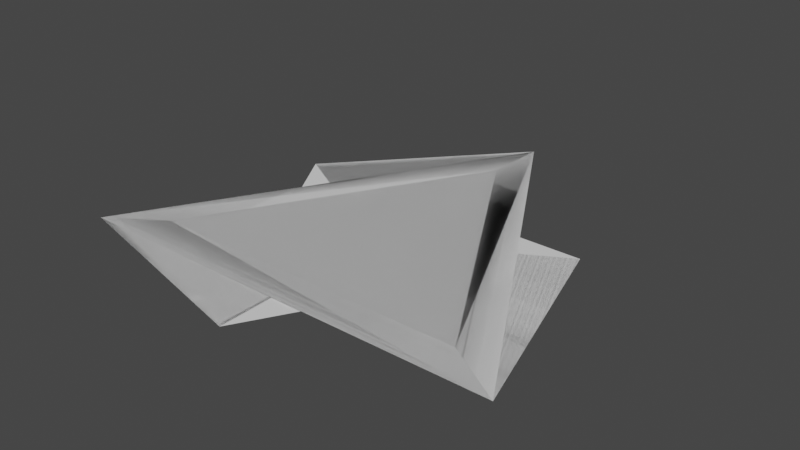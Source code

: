 # Source: Player.blend  (saved by Blender 3.4.6; exported with 4.5.12 LTS)
import bpy
from mathutils import Matrix  # noqa: F401  (used for matrix-valued properties, if any)

bpy.ops.wm.read_factory_settings(use_empty=True)
scene = bpy.context.scene
scene.name = 'Scene'

# ---- collections
col_collection = bpy.data.collections.new('Collection'); scene.collection.children.link(col_collection)

# ---- world
world_world = bpy.data.worlds.new('World'); scene.world = world_world
world_world.use_nodes = True; world_world.node_tree.nodes.clear()
_N = world_world.node_tree.nodes; _L = world_world.node_tree.links
n0 = _N.new('ShaderNodeOutputWorld'); n0.name = 'World Output'; n0.location = (300, 300)
n1 = _N.new('ShaderNodeBackground'); n1.name = 'Background'; n1.location = (10, 300)
n1.inputs[0].default_value = (0.05088, 0.05088, 0.05088, 1.0)
_L.new(n1.outputs[0], n0.inputs[0])
n0.is_active_output = True
world_world.color = (0.05088, 0.05088, 0.05088)
world_world.use_sun_shadow = False
world_world.sun_shadow_jitter_overblur = 0.0

# ---- meshes
me_circle_002 = bpy.data.meshes.new('Circle.002')
me_circle_002.from_pydata([(0.0, 1.0, 0.0), (-0.866, -0.5, 0.0), (0.866, -0.5, 0.0), (-0.866, -0.5, 0.0), (0.0, 1.0, 0.0), (0.866, -0.5, 0.0), (-0.866, -0.5, 0.0), (0.0, 1.0, 0.0), (0.866, -0.5, 0.0), (-0.866, -0.5, 0.0), (0.0, 1.0, 0.0), (0.866, -0.5, 0.0), (0.0, 1.0, 0.0), (-0.866, -0.5, 0.0), (0.866, -0.5, 0.0), (-0.866, -0.5, 0.0), (0.0, 1.0, 0.0), (0.866, -0.5, 0.0), (-0.866, -0.5, 0.0), (0.0, 1.0, 0.0), (0.866, -0.5, 0.0), (-0.866, -0.5, 0.0), (0.0, 1.0, 0.0), (0.866, -0.5, 0.0), (0.0, 1.0, 0.0), (-0.866, -0.5, 0.0), (0.866, -0.5, 0.0), (-0.866, -0.5, 0.0), (0.0, 1.0, 0.0), (0.866, -0.5, 0.0), (-0.866, -0.5, 0.0), (0.0, 1.0, 0.0), (0.866, -0.5, 0.0), (-0.866, -0.5, 0.0), (0.0, 1.0, 0.0), (0.866, -0.5, 0.0), (0.0, 1.0, 0.0), (-0.866, -0.5, 0.0), (0.866, -0.5, 0.0), (-0.866, -0.5, 0.0), (0.0, 1.0, 0.0), (0.866, -0.5, 0.0), (-0.866, -0.5, 0.0), (0.0, 1.0, 0.0), (0.866, -0.5, 0.0), (-0.866, -0.5, 0.0), (0.0, 1.0, 0.0), (0.866, -0.5, 0.0), (0.0, 1.0, 0.0), (-0.866, -0.5, 0.0), (0.866, -0.5, 0.0), (-0.866, -0.5, 0.0), (0.0, 1.0, 0.0), (0.866, -0.5, 0.0), (-0.866, -0.5, 0.0), (0.0, 1.0, 0.0), (0.866, -0.5, 0.0), (-0.866, -0.5, 0.0), (0.0, 1.0, 0.0), (0.866, -0.5, 0.0), (0.0, 1.0, 0.0), (-0.866, -0.5, 0.0), (0.866, -0.5, 0.0), (-0.866, -0.5, 0.0), (0.0, 1.0, 0.0), (0.866, -0.5, 0.0), (-0.866, -0.5, 0.0), (0.0, 1.0, 0.0), (0.866, -0.5, 0.0), (-0.866, -0.5, 0.0), (0.0, 1.0, 0.0), (0.866, -0.5, 0.0), (0.0, 1.0, 0.0), (-0.866, -0.5, 0.0), (0.866, -0.5, 0.0), (-0.866, -0.5, 0.0), (0.0, 1.0, 0.0), (0.866, -0.5, 0.0), (-0.866, -0.5, 0.0), (0.0, 1.0, 0.0), (0.866, -0.5, 0.0), (-0.866, -0.5, 0.0), (0.0, 1.0, 0.0), (0.866, -0.5, 0.0), (0.0, 1.0, 0.0), (-0.866, -0.5, 0.0), (0.866, -0.5, 0.0), (-0.866, -0.5, 0.0), (0.0, 1.0, 0.0), (0.866, -0.5, 0.0), (-0.866, -0.5, 0.0), (0.0, 1.0, 0.0), (0.866, -0.5, 0.0), (-0.866, -0.5, 0.0), (0.0, 1.0, 0.0), (0.866, -0.5, 0.0), (-0.6366, -0.3675, -0.00986), (0.6366, -0.3675, -0.00986), (0.0, 0.7351, -0.00986), (-0.866, -0.5, 0.0), (0.0, 1.0, 0.0), (0.0, 1.0, 0.0), (-0.866, -0.5, 0.0), (0.866, -0.5, 0.0), (-0.866, -0.5, 0.0), (-0.866, -0.5, 0.0), (0.866, -0.5, 0.0), (0.0, 1.0, 0.0), (0.866, -0.5, 0.0), (0.866, -0.5, 0.0), (0.0, 1.0, 0.0), (-0.866, -0.5, 0.0), (0.0, 1.0, 0.0), (0.0, 1.0, 0.0), (-0.866, -0.5, 0.0), (0.866, -0.5, 0.0), (-0.866, -0.5, 0.0), (-0.866, -0.5, 0.0), (0.866, -0.5, 0.0), (0.0, 1.0, 0.0), (0.866, -0.5, 0.0), (0.866, -0.5, 0.0), (0.0, 1.0, 0.0), (-0.866, -0.5, 0.0), (0.0, 1.0, 0.0), (0.0, 1.0, 0.0), (-0.866, -0.5, 0.0), (0.866, -0.5, 0.0), (-0.866, -0.5, 0.0), (-0.866, -0.5, 0.0), (0.866, -0.5, 0.0), (0.0, 1.0, 0.0), (0.866, -0.5, 0.0), (0.866, -0.5, 0.0), (0.0, 1.0, 0.0), (-0.6366, -0.3675, 0.00986), (0.0, 0.7351, 0.00986), (0.6366, -0.3675, 0.00986), (-0.866, -0.5, 0.0), (-0.866, -0.5, 0.0), (0.0, 1.0, 0.0), (0.0, 1.0, 0.0), (0.866, -0.5, 0.0), (0.866, -0.5, 0.0), (-0.866, -0.5, 0.0), (-0.866, -0.5, 0.0), (0.0, 1.0, 0.0), (0.0, 1.0, 0.0), (0.866, -0.5, 0.0), (0.866, -0.5, 0.0), (-0.866, -0.5, 0.0), (-0.866, -0.5, 0.0), (0.0, 1.0, 0.0), (0.0, 1.0, 0.0), (0.866, -0.5, 0.0), (0.866, -0.5, 0.0), (-0.866, -0.5, 0.0), (-0.866, -0.5, 0.0), (0.0, 1.0, 0.0), (0.0, 1.0, 0.0), (0.866, -0.5, 0.0), (0.866, -0.5, 0.0), (-0.866, -0.5, 0.0), (-0.866, -0.5, 0.0), (0.0, 1.0, 0.0), (0.0, 1.0, 0.0), (0.866, -0.5, 0.0), (0.866, -0.5, 0.0), (-0.866, -0.5, 0.0), (-0.866, -0.5, 0.0), (0.0, 1.0, 0.0), (0.0, 1.0, 0.0), (0.866, -0.5, 0.0), (0.866, -0.5, 0.0), (0.866, -0.5, 0.0), (0.866, -0.5, 0.0), (0.0, 1.0, 0.0), (0.0, 1.0, 0.0), (-0.866, -0.5, 0.0), (-0.866, -0.5, 0.0), (0.866, -0.5, 0.0), (0.866, -0.5, 0.0), (0.0, 1.0, 0.0), (0.0, 1.0, 0.0), (-0.866, -0.5, 0.0), (-0.866, -0.5, 0.0), (-0.6366, -0.3675, -0.00986), (0.6366, -0.3675, -0.00986), (0.0, 0.7351, -0.00986), (-0.866, -0.5, 0.0), (0.0, 1.0, 0.0), (0.0, 1.0, 0.0), (-0.866, -0.5, 0.0), (0.866, -0.5, 0.0), (-0.866, -0.5, 0.0), (-0.866, -0.5, 0.0), (0.866, -0.5, 0.0), (0.0, 1.0, 0.0), (0.866, -0.5, 0.0), (0.866, -0.5, 0.0), (0.0, 1.0, 0.0), (-0.866, -0.5, 0.0), (0.0, 1.0, 0.0), (0.0, 1.0, 0.0), (-0.866, -0.5, 0.0), (0.866, -0.5, 0.0), (-0.866, -0.5, 0.0), (-0.866, -0.5, 0.0), (0.866, -0.5, 0.0), (0.0, 1.0, 0.0), (0.866, -0.5, 0.0), (0.866, -0.5, 0.0), (0.0, 1.0, 0.0), (-0.866, -0.5, 0.0), (0.0, 1.0, 0.0), (0.0, 1.0, 0.0), (-0.866, -0.5, 0.0), (0.866, -0.5, 0.0), (-0.866, -0.5, 0.0), (-0.866, -0.5, 0.0), (0.866, -0.5, 0.0), (0.0, 1.0, 0.0), (0.866, -0.5, 0.0), (0.866, -0.5, 0.0), (0.0, 1.0, 0.0), (-0.6366, -0.3675, 0.00986), (0.0, 0.7351, 0.00986), (0.6366, -0.3675, 0.00986), (-0.866, -0.5, 0.0), (-0.866, -0.5, 0.0), (0.0, 1.0, 0.0), (0.0, 1.0, 0.0), (0.866, -0.5, 0.0), (0.866, -0.5, 0.0), (-0.866, -0.5, 0.0), (-0.866, -0.5, 0.0), (0.0, 1.0, 0.0), (0.0, 1.0, 0.0), (0.866, -0.5, 0.0), (0.866, -0.5, 0.0), (-0.866, -0.5, 0.0), (-0.866, -0.5, 0.0), (0.0, 1.0, 0.0), (0.0, 1.0, 0.0), (0.866, -0.5, 0.0), (0.866, -0.5, 0.0), (-0.866, -0.5, 0.0), (-0.866, -0.5, 0.0), (0.0, 1.0, 0.0), (0.0, 1.0, 0.0), (0.866, -0.5, 0.0), (0.866, -0.5, 0.0), (-0.866, -0.5, 0.0), (-0.866, -0.5, 0.0), (0.0, 1.0, 0.0), (0.0, 1.0, 0.0), (0.866, -0.5, 0.0), (0.866, -0.5, 0.0), (-0.866, -0.5, 0.0), (-0.866, -0.5, 0.0), (0.0, 1.0, 0.0), (0.0, 1.0, 0.0), (0.866, -0.5, 0.0), (0.866, -0.5, 0.0), (0.866, -0.5, 0.0), (0.866, -0.5, 0.0), (0.0, 1.0, 0.0), (0.0, 1.0, 0.0), (-0.866, -0.5, 0.0), (-0.866, -0.5, 0.0), (0.866, -0.5, 0.0), (0.866, -0.5, 0.0), (0.0, 1.0, 0.0), (0.0, 1.0, 0.0), (-0.866, -0.5, 0.0), (-0.866, -0.5, 0.0), (-0.6366, -0.3675, -0.00986), (0.6366, -0.3675, -0.00986), (0.0, 0.7351, -0.00986), (-0.866, -0.5, 0.0), (0.0, 1.0, 0.0), (0.0, 1.0, 0.0), (-0.866, -0.5, 0.0), (0.866, -0.5, 0.0), (-0.866, -0.5, 0.0), (-0.866, -0.5, 0.0), (0.866, -0.5, 0.0), (0.0, 1.0, 0.0), (0.866, -0.5, 0.0), (0.866, -0.5, 0.0), (0.0, 1.0, 0.0), (-0.866, -0.5, 0.0), (0.0, 1.0, 0.0), (0.0, 1.0, 0.0), (-0.866, -0.5, 0.0), (0.866, -0.5, 0.0), (-0.866, -0.5, 0.0), (-0.866, -0.5, 0.0), (0.866, -0.5, 0.0), (0.0, 1.0, 0.0), (0.866, -0.5, 0.0), (0.866, -0.5, 0.0), (0.0, 1.0, 0.0), (-0.866, -0.5, 0.0), (0.0, 1.0, 0.0), (0.0, 1.0, 0.0), (-0.866, -0.5, 0.0), (0.866, -0.5, 0.0), (-0.866, -0.5, 0.0), (-0.866, -0.5, 0.0), (0.866, -0.5, 0.0), (0.0, 1.0, 0.0), (0.866, -0.5, 0.0), (0.866, -0.5, 0.0), (0.0, 1.0, 0.0), (0.6155, 0.3554, 0.00986), (-1.172e-07, -0.7107, 0.00986), (-0.6155, 0.3554, 0.00986), (-0.866, -0.5, 0.0), (-0.866, -0.5, 0.0), (0.0, 1.0, 0.0), (0.0, 1.0, 0.0), (0.866, -0.5, 0.0), (0.866, -0.5, 0.0), (-0.866, -0.5, 0.0), (-0.866, -0.5, 0.0), (0.0, 1.0, 0.0), (0.0, 1.0, 0.0), (0.866, -0.5, 0.0), (0.866, -0.5, 0.0), (-0.866, -0.5, 0.0), (-0.866, -0.5, 0.0), (0.0, 1.0, 0.0), (0.0, 1.0, 0.0), (0.866, -0.5, 0.0), (0.866, -0.5, 0.0), (-0.866, -0.5, 0.0), (-0.866, -0.5, 0.0), (0.0, 1.0, 0.0), (0.0, 1.0, 0.0), (0.866, -0.5, 0.0), (0.866, -0.5, 0.0), (-0.866, -0.5, 0.0), (-0.866, -0.5, 0.0), (0.0, 1.0, 0.0), (0.0, 1.0, 0.0), (0.866, -0.5, 0.0), (0.866, -0.5, 0.0), (-0.866, -0.5, 0.0), (-0.866, -0.5, 0.0), (0.0, 1.0, 0.0), (0.0, 1.0, 0.0), (0.866, -0.5, 0.0), (0.866, -0.5, 0.0), (0.866, -0.5, 0.0), (0.866, -0.5, 0.0), (0.0, 1.0, 0.0), (0.0, 1.0, 0.0), (-0.866, -0.5, 0.0), (-0.866, -0.5, 0.0), (0.866, -0.5, 0.0), (0.866, -0.5, 0.0), (0.0, 1.0, 0.0), (0.0, 1.0, 0.0), (-0.866, -0.5, 0.0), (-0.866, -0.5, 0.0), (-0.866, -0.5, 0.0), (-0.866, -0.5, 0.0), (0.0, 1.0, 0.0), (0.0, 1.0, 0.0), (0.866, -0.5, 0.0), (0.866, -0.5, 0.0), (-0.866, -0.5, 0.0), (-0.866, -0.5, 0.0), (0.0, 1.0, 0.0), (0.0, 1.0, 0.0), (0.866, -0.5, 0.0), (0.866, -0.5, 0.0), (-0.866, -0.5, 0.0), (-0.866, -0.5, 0.0), (0.0, 1.0, 0.0), (0.0, 1.0, 0.0), (0.866, -0.5, 0.0), (0.866, -0.5, 0.0), (-0.866, -0.5, 0.0), (-0.866, -0.5, 0.0), (0.0, 1.0, 0.0), (0.0, 1.0, 0.0), (0.866, -0.5, 0.0), (0.866, -0.5, 0.0), (-0.866, -0.5, 0.0), (-0.866, -0.5, 0.0), (0.0, 1.0, 0.0), (0.0, 1.0, 0.0), (0.866, -0.5, 0.0), (0.866, -0.5, 0.0), (-0.866, -0.5, 0.0), (-0.866, -0.5, 0.0), (0.0, 1.0, 0.0), (0.0, 1.0, 0.0), (0.866, -0.5, 0.0), (0.866, -0.5, 0.0), (-0.6366, -0.3675, -0.00986), (0.6366, -0.3675, -0.00986), (0.0, 0.7351, -0.00986), (-0.866, -0.5, 0.0), (0.0, 1.0, 0.0), (0.0, 1.0, 0.0), (-0.866, -0.5, 0.0), (0.866, -0.5, 0.0), (-0.866, -0.5, 0.0), (-0.866, -0.5, 0.0), (0.866, -0.5, 0.0), (0.0, 1.0, 0.0), (0.866, -0.5, 0.0), (0.866, -0.5, 0.0), (0.0, 1.0, 0.0), (-0.866, -0.5, 0.0), (0.0, 1.0, 0.0), (0.0, 1.0, 0.0), (-0.866, -0.5, 0.0), (0.866, -0.5, 0.0), (-0.866, -0.5, 0.0), (-0.866, -0.5, 0.0), (0.866, -0.5, 0.0), (0.0, 1.0, 0.0), (0.866, -0.5, 0.0), (0.866, -0.5, 0.0), (0.0, 1.0, 0.0), (-0.866, -0.5, 0.0), (0.0, 1.0, 0.0), (0.0, 1.0, 0.0), (-0.866, -0.5, 0.0), (0.866, -0.5, 0.0), (-0.866, -0.5, 0.0), (-0.866, -0.5, 0.0), (0.866, -0.5, 0.0), (0.0, 1.0, 0.0), (0.866, -0.5, 0.0), (0.866, -0.5, 0.0), (0.0, 1.0, 0.0), (0.866, -0.5, 0.0), (0.0, 1.0, 0.0), (0.0, 1.0, 0.0), (0.866, -0.5, 0.0), (-0.866, -0.5, 0.0), (0.866, -0.5, 0.0), (0.866, -0.5, 0.0), (-0.866, -0.5, 0.0), (0.0, 1.0, 0.0), (-0.866, -0.5, 0.0), (-0.866, -0.5, 0.0), (0.0, 1.0, 0.0)], [], [(96, 97, 98), (99, 100, 101, 102), (103, 104, 105, 106), (107, 108, 109, 110), (111, 112, 113, 114), (115, 116, 117, 118), (119, 120, 121, 122), (123, 124, 125, 126), (127, 128, 129, 130), (131, 132, 133, 134), (135, 136, 137), (138, 139, 140, 141), (142, 143, 144, 145), (146, 147, 148, 149), (150, 151, 152, 153), (154, 155, 156, 157), (158, 159, 160, 161), (162, 163, 164, 165), (166, 167, 168, 169), (170, 171, 172, 173), (174, 175, 176, 177), (178, 179, 180, 181), (182, 183, 184, 185), (186, 187, 188), (189, 190, 191, 192), (193, 194, 195, 196), (197, 198, 199, 200), (201, 202, 203, 204), (205, 206, 207, 208), (209, 210, 211, 212), (213, 214, 215, 216), (217, 218, 219, 220), (221, 222, 223, 224), (225, 226, 227), (228, 229, 230, 231), (232, 233, 234, 235), (236, 237, 238, 239), (240, 241, 242, 243), (244, 245, 246, 247), (248, 249, 250, 251), (252, 253, 254, 255), (256, 257, 258, 259), (260, 261, 262, 263), (264, 265, 266, 267), (268, 269, 270, 271), (272, 273, 274, 275), (276, 277, 278), (279, 280, 281, 282), (283, 284, 285, 286), (287, 288, 289, 290), (291, 292, 293, 294), (295, 296, 297, 298), (299, 300, 301, 302), (303, 304, 305, 306), (307, 308, 309, 310), (311, 312, 313, 314), (315, 316, 317), (318, 319, 320, 321), (322, 323, 324, 325), (326, 327, 328, 329), (330, 331, 332, 333), (334, 335, 336, 337), (338, 339, 340, 341), (342, 343, 344, 345), (346, 347, 348, 349), (350, 351, 352, 353), (354, 355, 356, 357), (358, 359, 360, 361), (362, 363, 364, 365), (366, 367, 368, 369), (370, 371, 372, 373), (374, 375, 376, 377), (378, 379, 380, 381), (382, 383, 384, 385), (386, 387, 388, 389), (390, 391, 392, 393), (394, 395, 396, 397), (398, 399, 400, 401), (402, 403, 404), (405, 406, 407, 408), (409, 410, 411, 412), (413, 414, 415, 416), (417, 418, 419, 420), (421, 422, 423, 424), (425, 426, 427, 428), (429, 430, 431, 432), (433, 434, 435, 436), (437, 438, 439, 440), (441, 442, 443, 444), (445, 446, 447, 448), (449, 450, 451, 452), (3, 5, 97, 96), (5, 4, 98, 97), (4, 3, 96, 98), (3, 4, 100, 99), (4, 7, 101, 100), (7, 6, 102, 101), (6, 3, 99, 102), (5, 3, 104, 103), (3, 6, 105, 104), (6, 8, 106, 105), (8, 5, 103, 106), (4, 5, 108, 107), (5, 8, 109, 108), (8, 7, 110, 109), (7, 4, 107, 110), (6, 7, 112, 111), (7, 10, 113, 112), (10, 9, 114, 113), (9, 6, 111, 114), (8, 6, 116, 115), (6, 9, 117, 116), (9, 11, 118, 117), (11, 8, 115, 118), (7, 8, 120, 119), (8, 11, 121, 120), (11, 10, 122, 121), (10, 7, 119, 122), (9, 10, 124, 123), (10, 0, 125, 124), (0, 1, 126, 125), (1, 9, 123, 126), (11, 9, 128, 127), (9, 1, 129, 128), (1, 2, 130, 129), (2, 11, 127, 130), (10, 11, 132, 131), (11, 2, 133, 132), (2, 0, 134, 133), (0, 10, 131, 134), (15, 16, 136, 135), (16, 17, 137, 136), (17, 15, 135, 137), (15, 18, 139, 138), (18, 19, 140, 139), (19, 16, 141, 140), (16, 15, 138, 141), (17, 20, 143, 142), (20, 18, 144, 143), (18, 15, 145, 144), (15, 17, 142, 145), (16, 19, 147, 146), (19, 20, 148, 147), (20, 17, 149, 148), (17, 16, 146, 149), (18, 21, 151, 150), (21, 22, 152, 151), (22, 19, 153, 152), (19, 18, 150, 153), (20, 23, 155, 154), (23, 21, 156, 155), (21, 18, 157, 156), (18, 20, 154, 157), (19, 22, 159, 158), (22, 23, 160, 159), (23, 20, 161, 160), (20, 19, 158, 161), (21, 13, 163, 162), (13, 12, 164, 163), (12, 22, 165, 164), (22, 21, 162, 165), (23, 14, 167, 166), (14, 13, 168, 167), (13, 21, 169, 168), (21, 23, 166, 169), (22, 12, 171, 170), (12, 14, 172, 171), (14, 23, 173, 172), (23, 22, 170, 173), (2, 14, 175, 174), (14, 12, 176, 175), (12, 0, 177, 176), (0, 2, 174, 177), (1, 13, 179, 178), (13, 14, 180, 179), (14, 2, 181, 180), (2, 1, 178, 181), (0, 12, 183, 182), (12, 13, 184, 183), (13, 1, 185, 184), (1, 0, 182, 185), (27, 29, 187, 186), (29, 28, 188, 187), (28, 27, 186, 188), (27, 28, 190, 189), (28, 31, 191, 190), (31, 30, 192, 191), (30, 27, 189, 192), (29, 27, 194, 193), (27, 30, 195, 194), (30, 32, 196, 195), (32, 29, 193, 196), (28, 29, 198, 197), (29, 32, 199, 198), (32, 31, 200, 199), (31, 28, 197, 200), (30, 31, 202, 201), (31, 34, 203, 202), (34, 33, 204, 203), (33, 30, 201, 204), (32, 30, 206, 205), (30, 33, 207, 206), (33, 35, 208, 207), (35, 32, 205, 208), (31, 32, 210, 209), (32, 35, 211, 210), (35, 34, 212, 211), (34, 31, 209, 212), (33, 34, 214, 213), (34, 24, 215, 214), (24, 25, 216, 215), (25, 33, 213, 216), (35, 33, 218, 217), (33, 25, 219, 218), (25, 26, 220, 219), (26, 35, 217, 220), (34, 35, 222, 221), (35, 26, 223, 222), (26, 24, 224, 223), (24, 34, 221, 224), (39, 40, 226, 225), (40, 41, 227, 226), (41, 39, 225, 227), (39, 42, 229, 228), (42, 43, 230, 229), (43, 40, 231, 230), (40, 39, 228, 231), (41, 44, 233, 232), (44, 42, 234, 233), (42, 39, 235, 234), (39, 41, 232, 235), (40, 43, 237, 236), (43, 44, 238, 237), (44, 41, 239, 238), (41, 40, 236, 239), (42, 45, 241, 240), (45, 46, 242, 241), (46, 43, 243, 242), (43, 42, 240, 243), (44, 47, 245, 244), (47, 45, 246, 245), (45, 42, 247, 246), (42, 44, 244, 247), (43, 46, 249, 248), (46, 47, 250, 249), (47, 44, 251, 250), (44, 43, 248, 251), (45, 37, 253, 252), (37, 36, 254, 253), (36, 46, 255, 254), (46, 45, 252, 255), (47, 38, 257, 256), (38, 37, 258, 257), (37, 45, 259, 258), (45, 47, 256, 259), (46, 36, 261, 260), (36, 38, 262, 261), (38, 47, 263, 262), (47, 46, 260, 263), (26, 38, 265, 264), (38, 36, 266, 265), (36, 24, 267, 266), (24, 26, 264, 267), (25, 37, 269, 268), (37, 38, 270, 269), (38, 26, 271, 270), (26, 25, 268, 271), (24, 36, 273, 272), (36, 37, 274, 273), (37, 25, 275, 274), (25, 24, 272, 275), (51, 53, 277, 276), (53, 52, 278, 277), (52, 51, 276, 278), (51, 52, 280, 279), (52, 55, 281, 280), (55, 54, 282, 281), (54, 51, 279, 282), (53, 51, 284, 283), (51, 54, 285, 284), (54, 56, 286, 285), (56, 53, 283, 286), (52, 53, 288, 287), (53, 56, 289, 288), (56, 55, 290, 289), (55, 52, 287, 290), (54, 55, 292, 291), (55, 58, 293, 292), (58, 57, 294, 293), (57, 54, 291, 294), (56, 54, 296, 295), (54, 57, 297, 296), (57, 59, 298, 297), (59, 56, 295, 298), (55, 56, 300, 299), (56, 59, 301, 300), (59, 58, 302, 301), (58, 55, 299, 302), (57, 58, 304, 303), (58, 48, 305, 304), (48, 49, 306, 305), (49, 57, 303, 306), (59, 57, 308, 307), (57, 49, 309, 308), (49, 50, 310, 309), (50, 59, 307, 310), (58, 59, 312, 311), (59, 50, 313, 312), (50, 48, 314, 313), (48, 58, 311, 314), (63, 64, 316, 315), (64, 65, 317, 316), (65, 63, 315, 317), (63, 66, 319, 318), (66, 67, 320, 319), (67, 64, 321, 320), (64, 63, 318, 321), (65, 68, 323, 322), (68, 66, 324, 323), (66, 63, 325, 324), (63, 65, 322, 325), (64, 67, 327, 326), (67, 68, 328, 327), (68, 65, 329, 328), (65, 64, 326, 329), (66, 69, 331, 330), (69, 70, 332, 331), (70, 67, 333, 332), (67, 66, 330, 333), (68, 71, 335, 334), (71, 69, 336, 335), (69, 66, 337, 336), (66, 68, 334, 337), (67, 70, 339, 338), (70, 71, 340, 339), (71, 68, 341, 340), (68, 67, 338, 341), (69, 61, 343, 342), (61, 60, 344, 343), (60, 70, 345, 344), (70, 69, 342, 345), (71, 62, 347, 346), (62, 61, 348, 347), (61, 69, 349, 348), (69, 71, 346, 349), (70, 60, 351, 350), (60, 62, 352, 351), (62, 71, 353, 352), (71, 70, 350, 353), (50, 62, 355, 354), (62, 60, 356, 355), (60, 48, 357, 356), (48, 50, 354, 357), (49, 61, 359, 358), (61, 62, 360, 359), (62, 50, 361, 360), (50, 49, 358, 361), (48, 60, 363, 362), (60, 61, 364, 363), (61, 49, 365, 364), (49, 48, 362, 365), (75, 78, 367, 366), (78, 79, 368, 367), (79, 76, 369, 368), (76, 75, 366, 369), (77, 80, 371, 370), (80, 78, 372, 371), (78, 75, 373, 372), (75, 77, 370, 373), (76, 79, 375, 374), (79, 80, 376, 375), (80, 77, 377, 376), (77, 76, 374, 377), (78, 81, 379, 378), (81, 82, 380, 379), (82, 79, 381, 380), (79, 78, 378, 381), (80, 83, 383, 382), (83, 81, 384, 383), (81, 78, 385, 384), (78, 80, 382, 385), (79, 82, 387, 386), (82, 83, 388, 387), (83, 80, 389, 388), (80, 79, 386, 389), (81, 73, 391, 390), (73, 72, 392, 391), (72, 82, 393, 392), (82, 81, 390, 393), (83, 74, 395, 394), (74, 73, 396, 395), (73, 81, 397, 396), (81, 83, 394, 397), (82, 72, 399, 398), (72, 74, 400, 399), (74, 83, 401, 400), (83, 82, 398, 401), (87, 89, 403, 402), (89, 88, 404, 403), (88, 87, 402, 404), (87, 88, 406, 405), (88, 91, 407, 406), (91, 90, 408, 407), (90, 87, 405, 408), (89, 87, 410, 409), (87, 90, 411, 410), (90, 92, 412, 411), (92, 89, 409, 412), (88, 89, 414, 413), (89, 92, 415, 414), (92, 91, 416, 415), (91, 88, 413, 416), (90, 91, 418, 417), (91, 94, 419, 418), (94, 93, 420, 419), (93, 90, 417, 420), (92, 90, 422, 421), (90, 93, 423, 422), (93, 95, 424, 423), (95, 92, 421, 424), (91, 92, 426, 425), (92, 95, 427, 426), (95, 94, 428, 427), (94, 91, 425, 428), (93, 94, 430, 429), (94, 84, 431, 430), (84, 85, 432, 431), (85, 93, 429, 432), (95, 93, 434, 433), (93, 85, 435, 434), (85, 86, 436, 435), (86, 95, 433, 436), (94, 95, 438, 437), (95, 86, 439, 438), (86, 84, 440, 439), (84, 94, 437, 440), (74, 72, 442, 441), (72, 84, 443, 442), (84, 86, 444, 443), (86, 74, 441, 444), (73, 74, 446, 445), (74, 86, 447, 446), (86, 85, 448, 447), (85, 73, 445, 448), (72, 73, 450, 449), (73, 85, 451, 450), (85, 84, 452, 451), (84, 72, 449, 452)])
_uv = me_circle_002.uv_layers.new(name='UVMap')
_uv.uv.foreach_set('vector', [0.0, 0.0, 0.0, 0.0, 0.0, 0.0, 0.0, 0.0, 0.0, 0.0, 0.0, 0.0, 0.0, 0.0, 0.0, 0.0, 0.0, 0.0, 0.0, 0.0, 0.0, 0.0, 0.0, 0.0, 0.0, 0.0, 0.0, 0.0, 0.0, 0.0, 0.0, 0.0, 0.0, 0.0, 0.0, 0.0, 0.0, 0.0, 0.0, 0.0, 0.0, 0.0, 0.0, 0.0, 0.0, 0.0, 0.0, 0.0, 0.0, 0.0, 0.0, 0.0, 0.0, 0.0, 0.0, 0.0, 0.0, 0.0, 0.0, 0.0, 0.0, 0.0, 0.0, 0.0, 0.0, 0.0, 0.0, 0.0, 0.0, 0.0, 0.0, 0.0, 0.0, 0.0, 0.0, 0.0, 0.0, 0.0, 0.0, 0.0, 0.0, 0.0, 0.0, 0.0, 0.0, 0.0, 0.0, 0.0, 0.0, 0.0, 0.0, 0.0, 0.0, 0.0, 0.0, 0.0, 0.0, 0.0, 0.0, 0.0, 0.0, 0.0, 0.0, 0.0, 0.0, 0.0, 0.0, 0.0, 0.0, 0.0, 0.0, 0.0, 0.0, 0.0, 0.0, 0.0, 0.0, 0.0, 0.0, 0.0, 0.0, 0.0, 0.0, 0.0, 0.0, 0.0, 0.0, 0.0, 0.0, 0.0, 0.0, 0.0, 0.0, 0.0, 0.0, 0.0, 0.0, 0.0, 0.0, 0.0, 0.0, 0.0, 0.0, 0.0, 0.0, 0.0, 0.0, 0.0, 0.0, 0.0, 0.0, 0.0, 0.0, 0.0, 0.0, 0.0, 0.0, 0.0, 0.0, 0.0, 0.0, 0.0, 0.0, 0.0, 0.0, 0.0, 0.0, 0.0, 0.0, 0.0, 0.0, 0.0, 0.0, 0.0, 0.0, 0.0, 0.0, 0.0, 0.0, 0.0, 0.0, 0.0, 0.0, 0.0, 0.0, 0.0, 0.0, 0.0, 0.0, 0.0, 0.0, 0.0, 0.0, 0.0, 0.0, 0.0, 0.0, 0.0, 0.0, 0.0, 0.0, 0.0, 0.0, 0.0, 0.0, 0.0, 0.0, 0.0, 0.0, 0.0, 0.0, 0.0, 0.0, 0.0, 0.0, 0.0, 0.0, 0.0, 0.0, 0.0, 0.0, 0.0, 0.0, 0.0, 0.0, 0.0, 0.0, 0.0, 0.0, 0.0, 0.0, 0.0, 0.0, 0.0, 0.0, 0.0, 0.0, 0.0, 0.0, 0.0, 0.0, 0.0, 0.0, 0.0, 0.0, 0.0, 0.0, 0.0, 0.0, 0.0, 0.0, 0.0, 0.0, 0.0, 0.0, 0.0, 0.0, 0.0, 0.0, 0.0, 0.0, 0.0, 0.0, 0.0, 0.0, 0.0, 0.0, 0.0, 0.0, 0.0, 0.0, 0.0, 0.0, 0.0, 0.0, 0.0, 0.0, 0.0, 0.0, 0.0, 0.0, 0.0, 0.0, 0.0, 0.0, 0.0, 0.0, 0.0, 0.0, 0.0, 0.0, 0.0, 0.0, 0.0, 0.0, 0.0, 0.0, 0.0, 0.0, 0.0, 0.0, 0.0, 0.0, 0.0, 0.0, 0.0, 0.0, 0.0, 0.0, 0.0, 0.0, 0.0, 0.0, 0.0, 0.0, 0.0, 0.0, 0.0, 0.0, 0.0, 0.0, 0.0, 0.0, 0.0, 0.0, 0.0, 0.0, 0.0, 0.0, 0.0, 0.0, 0.0, 0.0, 0.0, 0.0, 0.0, 0.0, 0.0, 0.0, 0.0, 0.0, 0.0, 0.0, 0.0, 0.0, 0.0, 0.0, 0.0, 0.0, 0.0, 0.0, 0.0, 0.0, 0.0, 0.0, 0.0, 0.0, 0.0, 0.0, 0.0, 0.0, 0.0, 0.0, 0.0, 0.0, 0.0, 0.0, 0.0, 0.0, 0.0, 0.0, 0.0, 0.0, 0.0, 0.0, 0.0, 0.0, 0.0, 0.0, 0.0, 0.0, 0.0, 0.0, 0.0, 0.0, 0.0, 0.0, 0.0, 0.0, 0.0, 0.0, 0.0, 0.0, 0.0, 0.0, 0.0, 0.0, 0.0, 0.0, 0.0, 0.0, 0.0, 0.0, 0.0, 0.0, 0.0, 0.0, 0.0, 0.0, 0.0, 0.0, 0.0, 0.0, 0.0, 0.0, 0.0, 0.0, 0.0, 0.0, 0.0, 0.0, 0.0, 0.0, 0.0, 0.0, 0.0, 0.0, 0.0, 0.0, 0.0, 0.0, 0.0, 0.0, 0.0, 0.0, 0.0, 0.0, 0.0, 0.0, 0.0, 0.0, 0.0, 0.0, 0.0, 0.0, 0.0, 0.0, 0.0, 0.0, 0.0, 0.0, 0.0, 0.0, 0.0, 0.0, 0.0, 0.0, 0.0, 0.0, 0.0, 0.0, 0.0, 0.0, 0.0, 0.0, 0.0, 0.0, 0.0, 0.0, 0.0, 0.0, 0.0, 0.0, 0.0, 0.0, 0.0, 0.0, 0.0, 0.0, 0.0, 0.0, 0.0, 0.0, 0.0, 0.0, 0.0, 0.0, 0.0, 0.0, 0.0, 0.0, 0.0, 0.0, 0.0, 0.0, 0.0, 0.0, 0.0, 0.0, 0.0, 0.0, 0.0, 0.0, 0.0, 0.0, 0.0, 0.0, 0.0, 0.0, 0.0, 0.0, 0.0, 0.0, 0.0, 0.0, 0.0, 0.0, 0.0, 0.0, 0.0, 0.0, 0.0, 0.0, 0.0, 0.0, 0.0, 0.0, 0.0, 0.0, 0.0, 0.0, 0.0, 0.0, 0.0, 0.0, 0.0, 0.0, 0.0, 0.0, 0.0, 0.0, 0.0, 0.0, 0.0, 0.0, 0.0, 0.0, 0.0, 0.0, 0.0, 0.0, 0.0, 0.0, 0.0, 0.0, 0.0, 0.0, 0.0, 0.0, 0.0, 0.0, 0.0, 0.0, 0.0, 0.0, 0.0, 0.0, 0.0, 0.0, 0.0, 0.0, 0.0, 0.0, 0.0, 0.0, 0.0, 0.0, 0.0, 0.0, 0.0, 0.0, 0.0, 0.0, 0.0, 0.0, 0.0, 0.0, 0.0, 0.0, 0.0, 0.0, 0.0, 0.0, 0.0, 0.0, 0.0, 0.0, 0.0, 0.0, 0.0, 0.0, 0.0, 0.0, 0.0, 0.0, 0.0, 0.0, 0.0, 0.0, 0.0, 0.0, 0.0, 0.0, 0.0, 0.0, 0.0, 0.0, 0.0, 0.0, 0.0, 0.0, 0.0, 0.0, 0.0, 0.0, 0.0, 0.0, 0.0, 0.0, 0.0, 0.0, 0.0, 0.0, 0.0, 0.0, 0.0, 0.0, 0.0, 0.0, 0.0, 0.0, 0.0, 0.0, 0.0, 0.0, 0.0, 0.0, 0.0, 0.0, 0.0, 0.0, 0.0, 0.0, 0.0, 0.0, 0.0, 0.0, 0.0, 0.0, 0.0, 0.0, 0.0, 0.0, 0.0, 0.0, 0.0, 0.0, 0.0, 0.0, 0.0, 0.0, 0.0, 0.0, 0.0, 0.0, 0.0, 0.0, 0.0, 0.0, 0.0, 0.0, 0.0, 0.0, 0.0, 0.0, 0.0, 0.0, 0.0, 0.0, 0.0, 0.0, 0.0, 0.0, 0.0, 0.0, 0.0, 0.0, 0.0, 0.0, 0.0, 0.0, 0.0, 0.0, 0.0, 0.0, 0.0, 0.0, 0.0, 0.0, 0.0, 0.0, 0.0, 0.0, 0.0, 0.0, 0.0, 0.0, 0.0, 0.0, 0.0, 0.0, 0.0, 0.0, 0.0, 0.0, 0.0, 0.0, 0.0, 0.0, 0.0, 0.0, 0.0, 0.0, 0.0, 0.0, 0.0, 0.0, 0.0, 0.0, 0.0, 0.0, 0.0, 0.0, 0.0, 0.0, 0.0, 0.0, 0.0, 0.0, 0.0, 0.0, 0.0, 0.0, 0.0, 0.0, 0.0, 0.0, 0.0, 0.0, 0.0, 0.0, 0.0, 0.0, 0.0, 0.0, 0.0, 0.0, 0.0, 0.0, 0.0, 0.0, 0.0, 0.0, 0.0, 0.0, 0.0, 0.0, 0.0, 0.0, 0.0, 0.0, 0.0, 0.0, 0.0, 0.0, 0.0, 0.0, 0.0, 0.0, 0.0, 0.0, 0.0, 0.0, 0.0, 0.0, 0.0, 0.0, 0.0, 0.0, 0.0, 0.0, 0.0, 0.0, 0.0, 0.0, 0.0, 0.0, 0.0, 0.0, 0.0, 0.0, 0.0, 0.0, 0.0, 0.0, 0.0, 0.0, 0.0, 0.0, 0.0, 0.0, 0.0, 0.0, 0.0, 0.0, 0.0, 0.0, 0.0, 0.0, 0.0, 0.0, 0.0, 0.0, 0.0, 0.0, 0.0, 0.0, 0.0, 0.0, 0.0, 0.0, 0.0, 0.0, 0.0, 0.0, 0.0, 0.0, 0.0, 0.0, 0.0, 0.0, 0.0, 0.0, 0.0, 0.0, 0.0, 0.0, 0.0, 0.0, 0.0, 0.0, 0.0, 0.0, 0.0, 0.0, 0.0, 0.0, 0.0, 0.0, 0.0, 0.0, 0.0, 0.0, 0.0, 0.0, 0.0, 0.0, 0.0, 0.0, 0.0, 0.0, 0.0, 0.0, 0.0, 0.0, 0.0, 0.0, 0.0, 0.0, 0.0, 0.0, 0.0, 0.0, 0.0, 0.0, 0.0, 0.0, 0.0, 0.0, 0.0, 0.0, 0.0, 0.0, 0.0, 0.0, 0.0, 0.0, 0.0, 0.0, 0.0, 0.0, 0.0, 0.0, 0.0, 0.0, 0.0, 0.0, 0.0, 0.0, 0.0, 0.0, 0.0, 0.0, 0.0, 0.0, 0.0, 0.0, 0.0, 0.0, 0.0, 0.0, 0.0, 0.0, 0.0, 0.0, 0.0, 0.0, 0.0, 0.0, 0.0, 0.0, 0.0, 0.0, 0.0, 0.0, 0.0, 0.0, 0.0, 0.0, 0.0, 0.0, 0.0, 0.0, 0.0, 0.0, 0.0, 0.0, 0.0, 0.0, 0.0, 0.0, 0.0, 0.0, 0.0, 0.0, 0.0, 0.0, 0.0, 0.0, 0.0, 0.0, 0.0, 0.0, 0.0, 0.0, 0.0, 0.0, 0.0, 0.0, 0.0, 0.0, 0.0, 0.0, 0.0, 0.0, 0.0, 0.0, 0.0, 0.0, 0.0, 0.0, 0.0, 0.0, 0.0, 0.0, 0.0, 0.0, 0.0, 0.0, 0.0, 0.0, 0.0, 0.0, 0.0, 0.0, 0.0, 0.0, 0.0, 0.0, 0.0, 0.0, 0.0, 0.0, 0.0, 0.0, 0.0, 0.0, 0.0, 0.0, 0.0, 0.0, 0.0, 0.0, 0.0, 0.0, 0.0, 0.0, 0.0, 0.0, 0.0, 0.0, 0.0, 0.0, 0.0, 0.0, 0.0, 0.0, 0.0, 0.0, 0.0, 0.0, 0.0, 0.0, 0.0, 0.0, 0.0, 0.0, 0.0, 0.0, 0.0, 0.0, 0.0, 0.0, 0.0, 0.0, 0.0, 0.0, 0.0, 0.0, 0.0, 0.0, 0.0, 0.0, 0.0, 0.0, 0.0, 0.0, 0.0, 0.0, 0.0, 0.0, 0.0, 0.0, 0.0, 0.0, 0.0, 0.0, 0.0, 0.0, 0.0, 0.0, 0.0, 0.0, 0.0, 0.0, 0.0, 0.0, 0.0, 0.0, 0.0, 0.0, 0.0, 0.0, 0.0, 0.0, 0.0, 0.0, 0.0, 0.0, 0.0, 0.0, 0.0, 0.0, 0.0, 0.0, 0.0, 0.0, 0.0, 0.0, 0.0, 0.0, 0.0, 0.0, 0.0, 0.0, 0.0, 0.0, 0.0, 0.0, 0.0, 0.0, 0.0, 0.0, 0.0, 0.0, 0.0, 0.0, 0.0, 0.0, 0.0, 0.0, 0.0, 0.0, 0.0, 0.0, 0.0, 0.0, 0.0, 0.0, 0.0, 0.0, 0.0, 0.0, 0.0, 0.0, 0.0, 0.0, 0.0, 0.0, 0.0, 0.0, 0.0, 0.0, 0.0, 0.0, 0.0, 0.0, 0.0, 0.0, 0.0, 0.0, 0.0, 0.0, 0.0, 0.0, 0.0, 0.0, 0.0, 0.0, 0.0, 0.0, 0.0, 0.0, 0.0, 0.0, 0.0, 0.0, 0.0, 0.0, 0.0, 0.0, 0.0, 0.0, 0.0, 0.0, 0.0, 0.0, 0.0, 0.0, 0.0, 0.0, 0.0, 0.0, 0.0, 0.0, 0.0, 0.0, 0.0, 0.0, 0.0, 0.0, 0.0, 0.0, 0.0, 0.0, 0.0, 0.0, 0.0, 0.0, 0.0, 0.0, 0.0, 0.0, 0.0, 0.0, 0.0, 0.0, 0.0, 0.0, 0.0, 0.0, 0.0, 0.0, 0.0, 0.0, 0.0, 0.0, 0.0, 0.0, 0.0, 0.0, 0.0, 0.0, 0.0, 0.0, 0.0, 0.0, 0.0, 0.0, 0.0, 0.0, 0.0, 0.0, 0.0, 0.0, 0.0, 0.0, 0.0, 0.0, 0.0, 0.0, 0.0, 0.0, 0.0, 0.0, 0.0, 0.0, 0.0, 0.0, 0.0, 0.0, 0.0, 0.0, 0.0, 0.0, 0.0, 0.0, 0.0, 0.0, 0.0, 0.0, 0.0, 0.0, 0.0, 0.0, 0.0, 0.0, 0.0, 0.0, 0.0, 0.0, 0.0, 0.0, 0.0, 0.0, 0.0, 0.0, 0.0, 0.0, 0.0, 0.0, 0.0, 0.0, 0.0, 0.0, 0.0, 0.0, 0.0, 0.0, 0.0, 0.0, 0.0, 0.0, 0.0, 0.0, 0.0, 0.0, 0.0, 0.0, 0.0, 0.0, 0.0, 0.0, 0.0, 0.0, 0.0, 0.0, 0.0, 0.0, 0.0, 0.0, 0.0, 0.0, 0.0, 0.0, 0.0, 0.0, 0.0, 0.0, 0.0, 0.0, 0.0, 0.0, 0.0, 0.0, 0.0, 0.0, 0.0, 0.0, 0.0, 0.0, 0.0, 0.0, 0.0, 0.0, 0.0, 0.0, 0.0, 0.0, 0.0, 0.0, 0.0, 0.0, 0.0, 0.0, 0.0, 0.0, 0.0, 0.0, 0.0, 0.0, 0.0, 0.0, 0.0, 0.0, 0.0, 0.0, 0.0, 0.0, 0.0, 0.0, 0.0, 0.0, 0.0, 0.0, 0.0, 0.0, 0.0, 0.0, 0.0, 0.0, 0.0, 0.0, 0.0, 0.0, 0.0, 0.0, 0.0, 0.0, 0.0, 0.0, 0.0, 0.0, 0.0, 0.0, 0.0, 0.0, 0.0, 0.0, 0.0, 0.0, 0.0, 0.0, 0.0, 0.0, 0.0, 0.0, 0.0, 0.0, 0.0, 0.0, 0.0, 0.0, 0.0, 0.0, 0.0, 0.0, 0.0, 0.0, 0.0, 0.0, 0.0, 0.0, 0.0, 0.0, 0.0, 0.0, 0.0, 0.0, 0.0, 0.0, 0.0, 0.0, 0.0, 0.0, 0.0, 0.0, 0.0, 0.0, 0.0, 0.0, 0.0, 0.0, 0.0, 0.0, 0.0, 0.0, 0.0, 0.0, 0.0, 0.0, 0.0, 0.0, 0.0, 0.0, 0.0, 0.0, 0.0, 0.0, 0.0, 0.0, 0.0, 0.0, 0.0, 0.0, 0.0, 0.0, 0.0, 0.0, 0.0, 0.0, 0.0, 0.0, 0.0, 0.0, 0.0, 0.0, 0.0, 0.0, 0.0, 0.0, 0.0, 0.0, 0.0, 0.0, 0.0, 0.0, 0.0, 0.0, 0.0, 0.0, 0.0, 0.0, 0.0, 0.0, 0.0, 0.0, 0.0, 0.0, 0.0, 0.0, 0.0, 0.0, 0.0, 0.0, 0.0, 0.0, 0.0, 0.0, 0.0, 0.0, 0.0, 0.0, 0.0, 0.0, 0.0, 0.0, 0.0, 0.0, 0.0, 0.0, 0.0, 0.0, 0.0, 0.0, 0.0, 0.0, 0.0, 0.0, 0.0, 0.0, 0.0, 0.0, 0.0, 0.0, 0.0, 0.0, 0.0, 0.0, 0.0, 0.0, 0.0, 0.0, 0.0, 0.0, 0.0, 0.0, 0.0, 0.0, 0.0, 0.0, 0.0, 0.0, 0.0, 0.0, 0.0, 0.0, 0.0, 0.0, 0.0, 0.0, 0.0, 0.0, 0.0, 0.0, 0.0, 0.0, 0.0, 0.0, 0.0, 0.0, 0.0, 0.0, 0.0, 0.0, 0.0, 0.0, 0.0, 0.0, 0.0, 0.0, 0.0, 0.0, 0.0, 0.0, 0.0, 0.0, 0.0, 0.0, 0.0, 0.0, 0.0, 0.0, 0.0, 0.0, 0.0, 0.0, 0.0, 0.0, 0.0, 0.0, 0.0, 0.0, 0.0, 0.0, 0.0, 0.0, 0.0, 0.0, 0.0, 0.0, 0.0, 0.0, 0.0, 0.0, 0.0, 0.0, 0.0, 0.0, 0.0, 0.0, 0.0, 0.0, 0.0, 0.0, 0.0, 0.0, 0.0, 0.0, 0.0, 0.0, 0.0, 0.0, 0.0, 0.0, 0.0, 0.0, 0.0, 0.0, 0.0, 0.0, 0.0, 0.0, 0.0, 0.0, 0.0, 0.0, 0.0, 0.0, 0.0, 0.0, 0.0, 0.0, 0.0, 0.0, 0.0, 0.0, 0.0, 0.0, 0.0, 0.0, 0.0, 0.0, 0.0, 0.0, 0.0, 0.0, 0.0, 0.0, 0.0, 0.0, 0.0, 0.0, 0.0, 0.0, 0.0, 0.0, 0.0, 0.0, 0.0, 0.0, 0.0, 0.0, 0.0, 0.0, 0.0, 0.0, 0.0, 0.0, 0.0, 0.0, 0.0, 0.0, 0.0, 0.0, 0.0, 0.0, 0.0, 0.0, 0.0, 0.0, 0.0, 0.0, 0.0, 0.0, 0.0, 0.0, 0.0, 0.0, 0.0, 0.0, 0.0, 0.0, 0.0, 0.0, 0.0, 0.0, 0.0, 0.0, 0.0, 0.0, 0.0, 0.0, 0.0, 0.0, 0.0, 0.0, 0.0, 0.0, 0.0, 0.0, 0.0, 0.0, 0.0, 0.0, 0.0, 0.0, 0.0, 0.0, 0.0, 0.0, 0.0, 0.0, 0.0, 0.0, 0.0, 0.0, 0.0, 0.0, 0.0, 0.0, 0.0, 0.0, 0.0, 0.0, 0.0, 0.0, 0.0, 0.0, 0.0, 0.0, 0.0, 0.0, 0.0, 0.0, 0.0, 0.0, 0.0, 0.0, 0.0, 0.0, 0.0, 0.0, 0.0, 0.0, 0.0, 0.0, 0.0, 0.0, 0.0, 0.0, 0.0, 0.0, 0.0, 0.0, 0.0, 0.0, 0.0, 0.0, 0.0, 0.0, 0.0, 0.0, 0.0, 0.0, 0.0, 0.0, 0.0, 0.0, 0.0, 0.0, 0.0, 0.0, 0.0, 0.0, 0.0, 0.0, 0.0, 0.0, 0.0, 0.0, 0.0, 0.0, 0.0, 0.0, 0.0, 0.0, 0.0, 0.0, 0.0, 0.0, 0.0, 0.0, 0.0, 0.0, 0.0, 0.0, 0.0, 0.0, 0.0, 0.0, 0.0, 0.0, 0.0, 0.0, 0.0, 0.0, 0.0, 0.0, 0.0, 0.0, 0.0, 0.0, 0.0, 0.0, 0.0, 0.0, 0.0, 0.0, 0.0, 0.0, 0.0, 0.0, 0.0, 0.0, 0.0, 0.0, 0.0, 0.0, 0.0, 0.0, 0.0, 0.0, 0.0, 0.0, 0.0, 0.0, 0.0, 0.0, 0.0, 0.0, 0.0, 0.0, 0.0, 0.0, 0.0, 0.0, 0.0, 0.0, 0.0, 0.0, 0.0, 0.0, 0.0, 0.0, 0.0, 0.0, 0.0, 0.0, 0.0, 0.0, 0.0, 0.0, 0.0, 0.0, 0.0, 0.0, 0.0, 0.0, 0.0, 0.0, 0.0, 0.0, 0.0, 0.0, 0.0, 0.0, 0.0, 0.0, 0.0, 0.0, 0.0, 0.0, 0.0, 0.0, 0.0, 0.0, 0.0, 0.0, 0.0, 0.0, 0.0, 0.0, 0.0, 0.0, 0.0, 0.0, 0.0, 0.0, 0.0, 0.0, 0.0, 0.0, 0.0, 0.0, 0.0, 0.0, 0.0, 0.0, 0.0, 0.0, 0.0, 0.0, 0.0, 0.0, 0.0, 0.0, 0.0, 0.0, 0.0, 0.0, 0.0, 0.0, 0.0, 0.0, 0.0, 0.0, 0.0, 0.0, 0.0, 0.0, 0.0, 0.0, 0.0, 0.0, 0.0, 0.0, 0.0, 0.0, 0.0, 0.0, 0.0, 0.0, 0.0, 0.0, 0.0, 0.0, 0.0, 0.0, 0.0, 0.0, 0.0, 0.0, 0.0, 0.0, 0.0, 0.0, 0.0, 0.0, 0.0, 0.0, 0.0, 0.0, 0.0, 0.0, 0.0, 0.0, 0.0, 0.0, 0.0, 0.0, 0.0, 0.0, 0.0, 0.0, 0.0, 0.0, 0.0, 0.0, 0.0, 0.0, 0.0, 0.0, 0.0, 0.0, 0.0, 0.0, 0.0, 0.0, 0.0, 0.0, 0.0, 0.0, 0.0, 0.0, 0.0, 0.0, 0.0, 0.0, 0.0, 0.0, 0.0, 0.0, 0.0, 0.0, 0.0, 0.0, 0.0, 0.0, 0.0, 0.0, 0.0, 0.0, 0.0, 0.0, 0.0, 0.0, 0.0, 0.0, 0.0, 0.0, 0.0, 0.0, 0.0, 0.0, 0.0, 0.0, 0.0, 0.0, 0.0, 0.0, 0.0, 0.0, 0.0, 0.0, 0.0, 0.0, 0.0, 0.0, 0.0, 0.0, 0.0, 0.0, 0.0, 0.0, 0.0, 0.0, 0.0, 0.0, 0.0, 0.0, 0.0, 0.0, 0.0, 0.0, 0.0, 0.0, 0.0, 0.0, 0.0, 0.0, 0.0, 0.0, 0.0, 0.0, 0.0, 0.0, 0.0, 0.0, 0.0, 0.0, 0.0, 0.0, 0.0, 0.0, 0.0, 0.0, 0.0, 0.0, 0.0, 0.0, 0.0, 0.0, 0.0, 0.0, 0.0, 0.0, 0.0, 0.0, 0.0, 0.0, 0.0, 0.0, 0.0, 0.0, 0.0, 0.0, 0.0, 0.0, 0.0, 0.0, 0.0, 0.0, 0.0, 0.0, 0.0, 0.0, 0.0, 0.0, 0.0, 0.0, 0.0, 0.0, 0.0, 0.0, 0.0, 0.0, 0.0, 0.0, 0.0, 0.0, 0.0, 0.0, 0.0, 0.0, 0.0, 0.0, 0.0, 0.0, 0.0, 0.0, 0.0, 0.0, 0.0, 0.0, 0.0, 0.0, 0.0, 0.0, 0.0, 0.0, 0.0, 0.0, 0.0, 0.0, 0.0, 0.0, 0.0, 0.0, 0.0, 0.0, 0.0, 0.0, 0.0, 0.0, 0.0, 0.0, 0.0, 0.0, 0.0, 0.0, 0.0, 0.0, 0.0, 0.0, 0.0, 0.0, 0.0, 0.0, 0.0, 0.0, 0.0, 0.0, 0.0, 0.0, 0.0, 0.0, 0.0, 0.0, 0.0, 0.0, 0.0, 0.0, 0.0, 0.0, 0.0, 0.0, 0.0, 0.0, 0.0, 0.0, 0.0, 0.0, 0.0, 0.0, 0.0, 0.0, 0.0, 0.0, 0.0, 0.0, 0.0, 0.0, 0.0, 0.0, 0.0, 0.0, 0.0, 0.0, 0.0, 0.0, 0.0, 0.0, 0.0, 0.0, 0.0, 0.0, 0.0, 0.0, 0.0, 0.0, 0.0, 0.0, 0.0, 0.0, 0.0, 0.0, 0.0, 0.0, 0.0, 0.0, 0.0, 0.0, 0.0, 0.0, 0.0, 0.0, 0.0, 0.0, 0.0, 0.0, 0.0, 0.0, 0.0, 0.0, 0.0, 0.0, 0.0, 0.0, 0.0, 0.0, 0.0, 0.0, 0.0, 0.0, 0.0, 0.0, 0.0, 0.0, 0.0, 0.0, 0.0, 0.0, 0.0, 0.0, 0.0, 0.0, 0.0, 0.0, 0.0, 0.0, 0.0, 0.0, 0.0, 0.0, 0.0, 0.0, 0.0, 0.0, 0.0, 0.0, 0.0, 0.0, 0.0, 0.0, 0.0, 0.0, 0.0, 0.0, 0.0, 0.0, 0.0, 0.0, 0.0, 0.0, 0.0, 0.0, 0.0, 0.0, 0.0, 0.0, 0.0, 0.0, 0.0, 0.0, 0.0, 0.0, 0.0, 0.0, 0.0, 0.0, 0.0, 0.0, 0.0, 0.0, 0.0, 0.0, 0.0, 0.0, 0.0, 0.0, 0.0, 0.0, 0.0, 0.0, 0.0, 0.0, 0.0, 0.0, 0.0, 0.0, 0.0, 0.0, 0.0, 0.0, 0.0, 0.0, 0.0, 0.0, 0.0, 0.0, 0.0, 0.0, 0.0, 0.0, 0.0, 0.0, 0.0, 0.0, 0.0, 0.0, 0.0, 0.0, 0.0, 0.0, 0.0, 0.0, 0.0, 0.0, 0.0, 0.0, 0.0, 0.0, 0.0, 0.0, 0.0, 0.0, 0.0, 0.0, 0.0, 0.0, 0.0, 0.0, 0.0, 0.0, 0.0, 0.0, 0.0, 0.0, 0.0, 0.0, 0.0, 0.0, 0.0, 0.0, 0.0, 0.0, 0.0, 0.0, 0.0, 0.0, 0.0, 0.0, 0.0, 0.0, 0.0, 0.0, 0.0, 0.0, 0.0, 0.0, 0.0, 0.0, 0.0, 0.0, 0.0, 0.0, 0.0, 0.0, 0.0, 0.0, 0.0, 0.0, 0.0, 0.0, 0.0, 0.0, 0.0, 0.0, 0.0, 0.0, 0.0, 0.0, 0.0, 0.0, 0.0, 0.0, 0.0, 0.0, 0.0, 0.0, 0.0, 0.0, 0.0, 0.0, 0.0, 0.0, 0.0, 0.0, 0.0, 0.0, 0.0, 0.0, 0.0, 0.0, 0.0, 0.0, 0.0, 0.0, 0.0, 0.0, 0.0, 0.0, 0.0, 0.0, 0.0, 0.0, 0.0, 0.0, 0.0, 0.0, 0.0, 0.0, 0.0, 0.0, 0.0, 0.0, 0.0, 0.0, 0.0, 0.0, 0.0, 0.0, 0.0, 0.0, 0.0, 0.0, 0.0, 0.0, 0.0, 0.0, 0.0, 0.0, 0.0, 0.0, 0.0, 0.0, 0.0, 0.0, 0.0, 0.0, 0.0, 0.0, 0.0, 0.0, 0.0, 0.0, 0.0, 0.0, 0.0, 0.0, 0.0, 0.0, 0.0, 0.0, 0.0, 0.0, 0.0, 0.0, 0.0, 0.0, 0.0, 0.0, 0.0, 0.0, 0.0, 0.0, 0.0, 0.0, 0.0, 0.0, 0.0, 0.0, 0.0, 0.0, 0.0, 0.0, 0.0, 0.0, 0.0, 0.0, 0.0, 0.0, 0.0, 0.0, 0.0, 0.0, 0.0, 0.0, 0.0, 0.0, 0.0, 0.0, 0.0, 0.0, 0.0, 0.0, 0.0, 0.0, 0.0, 0.0, 0.0, 0.0, 0.0, 0.0, 0.0, 0.0, 0.0, 0.0, 0.0, 0.0, 0.0, 0.0, 0.0, 0.0, 0.0, 0.0, 0.0, 0.0, 0.0, 0.0, 0.0, 0.0, 0.0, 0.0, 0.0, 0.0, 0.0, 0.0, 0.0, 0.0, 0.0, 0.0, 0.0, 0.0, 0.0, 0.0, 0.0, 0.0, 0.0, 0.0, 0.0, 0.0, 0.0, 0.0, 0.0, 0.0, 0.0, 0.0, 0.0, 0.0, 0.0, 0.0, 0.0, 0.0, 0.0, 0.0, 0.0, 0.0, 0.0, 0.0, 0.0, 0.0, 0.0, 0.0, 0.0, 0.0, 0.0, 0.0, 0.0, 0.0, 0.0, 0.0, 0.0, 0.0, 0.0, 0.0, 0.0, 0.0, 0.0, 0.0, 0.0, 0.0, 0.0, 0.0, 0.0, 0.0, 0.0, 0.0, 0.0, 0.0, 0.0, 0.0, 0.0, 0.0, 0.0, 0.0, 0.0, 0.0, 0.0, 0.0, 0.0, 0.0, 0.0, 0.0, 0.0, 0.0, 0.0, 0.0, 0.0, 0.0, 0.0, 0.0, 0.0, 0.0, 0.0, 0.0, 0.0, 0.0, 0.0, 0.0, 0.0, 0.0, 0.0, 0.0, 0.0, 0.0, 0.0, 0.0, 0.0, 0.0, 0.0, 0.0, 0.0, 0.0, 0.0, 0.0, 0.0, 0.0, 0.0, 0.0, 0.0, 0.0, 0.0, 0.0, 0.0, 0.0, 0.0, 0.0, 0.0, 0.0, 0.0, 0.0, 0.0, 0.0, 0.0, 0.0, 0.0, 0.0, 0.0, 0.0, 0.0, 0.0, 0.0, 0.0, 0.0, 0.0, 0.0, 0.0, 0.0, 0.0, 0.0, 0.0, 0.0, 0.0, 0.0, 0.0, 0.0, 0.0, 0.0, 0.0, 0.0, 0.0, 0.0, 0.0, 0.0, 0.0, 0.0, 0.0, 0.0, 0.0, 0.0, 0.0, 0.0, 0.0, 0.0, 0.0, 0.0, 0.0, 0.0, 0.0, 0.0, 0.0, 0.0, 0.0, 0.0, 0.0, 0.0, 0.0, 0.0, 0.0, 0.0, 0.0, 0.0, 0.0, 0.0, 0.0, 0.0, 0.0, 0.0, 0.0, 0.0, 0.0, 0.0, 0.0, 0.0, 0.0, 0.0, 0.0, 0.0, 0.0, 0.0, 0.0, 0.0, 0.0, 0.0, 0.0, 0.0, 0.0, 0.0, 0.0, 0.0, 0.0, 0.0, 0.0, 0.0, 0.0, 0.0, 0.0, 0.0, 0.0, 0.0, 0.0, 0.0, 0.0, 0.0, 0.0, 0.0, 0.0, 0.0, 0.0, 0.0, 0.0, 0.0, 0.0, 0.0, 0.0, 0.0, 0.0, 0.0, 0.0, 0.0, 0.0, 0.0, 0.0, 0.0, 0.0, 0.0, 0.0, 0.0, 0.0, 0.0, 0.0, 0.0, 0.0, 0.0, 0.0, 0.0, 0.0, 0.0, 0.0, 0.0, 0.0, 0.0, 0.0, 0.0, 0.0, 0.0, 0.0, 0.0, 0.0, 0.0, 0.0, 0.0, 0.0, 0.0, 0.0, 0.0, 0.0, 0.0, 0.0, 0.0, 0.0, 0.0, 0.0, 0.0, 0.0, 0.0, 0.0, 0.0, 0.0, 0.0, 0.0, 0.0, 0.0, 0.0, 0.0, 0.0, 0.0, 0.0, 0.0, 0.0, 0.0, 0.0, 0.0, 0.0, 0.0, 0.0, 0.0, 0.0, 0.0, 0.0, 0.0, 0.0, 0.0, 0.0, 0.0, 0.0, 0.0, 0.0, 0.0, 0.0, 0.0, 0.0, 0.0, 0.0, 0.0, 0.0, 0.0, 0.0, 0.0, 0.0, 0.0, 0.0, 0.0, 0.0, 0.0, 0.0, 0.0, 0.0, 0.0, 0.0, 0.0, 0.0, 0.0, 0.0, 0.0, 0.0, 0.0, 0.0, 0.0, 0.0, 0.0, 0.0, 0.0, 0.0, 0.0, 0.0, 0.0, 0.0, 0.0, 0.0, 0.0, 0.0, 0.0, 0.0, 0.0, 0.0, 0.0, 0.0, 0.0, 0.0, 0.0, 0.0, 0.0, 0.0, 0.0, 0.0, 0.0, 0.0, 0.0, 0.0, 0.0, 0.0, 0.0, 0.0, 0.0, 0.0, 0.0, 0.0, 0.0, 0.0, 0.0, 0.0, 0.0, 0.0, 0.0, 0.0, 0.0, 0.0, 0.0, 0.0, 0.0, 0.0, 0.0, 0.0, 0.0, 0.0, 0.0, 0.0, 0.0, 0.0, 0.0, 0.0, 0.0, 0.0, 0.0, 0.0, 0.0, 0.0, 0.0, 0.0, 0.0, 0.0, 0.0, 0.0, 0.0, 0.0, 0.0, 0.0, 0.0, 0.0, 0.0, 0.0, 0.0, 0.0, 0.0, 0.0, 0.0, 0.0, 0.0, 0.0, 0.0, 0.0, 0.0, 0.0, 0.0, 0.0, 0.0, 0.0, 0.0, 0.0, 0.0, 0.0, 0.0, 0.0, 0.0, 0.0, 0.0, 0.0, 0.0, 0.0, 0.0, 0.0, 0.0, 0.0, 0.0, 0.0, 0.0, 0.0, 0.0, 0.0, 0.0, 0.0, 0.0, 0.0, 0.0, 0.0, 0.0, 0.0, 0.0, 0.0, 0.0, 0.0, 0.0, 0.0, 0.0, 0.0, 0.0, 0.0, 0.0, 0.0, 0.0, 0.0, 0.0, 0.0, 0.0, 0.0, 0.0, 0.0, 0.0, 0.0, 0.0, 0.0, 0.0, 0.0, 0.0, 0.0, 0.0, 0.0, 0.0, 0.0, 0.0, 0.0, 0.0, 0.0, 0.0, 0.0, 0.0, 0.0, 0.0, 0.0, 0.0, 0.0, 0.0, 0.0, 0.0, 0.0, 0.0, 0.0, 0.0, 0.0, 0.0, 0.0, 0.0, 0.0, 0.0, 0.0, 0.0, 0.0, 0.0, 0.0, 0.0, 0.0, 0.0, 0.0, 0.0, 0.0, 0.0, 0.0, 0.0, 0.0, 0.0, 0.0, 0.0, 0.0, 0.0, 0.0, 0.0, 0.0, 0.0, 0.0, 0.0, 0.0, 0.0, 0.0, 0.0, 0.0, 0.0, 0.0, 0.0, 0.0, 0.0, 0.0, 0.0, 0.0, 0.0, 0.0, 0.0, 0.0, 0.0, 0.0, 0.0, 0.0, 0.0, 0.0, 0.0, 0.0, 0.0, 0.0, 0.0, 0.0, 0.0, 0.0, 0.0, 0.0, 0.0, 0.0, 0.0, 0.0, 0.0, 0.0, 0.0, 0.0, 0.0, 0.0, 0.0, 0.0, 0.0, 0.0, 0.0, 0.0, 0.0, 0.0, 0.0, 0.0, 0.0, 0.0, 0.0, 0.0, 0.0, 0.0, 0.0, 0.0, 0.0, 0.0, 0.0, 0.0, 0.0, 0.0, 0.0, 0.0, 0.0, 0.0, 0.0, 0.0, 0.0, 0.0, 0.0, 0.0, 0.0, 0.0, 0.0, 0.0, 0.0, 0.0, 0.0, 0.0, 0.0, 0.0, 0.0, 0.0, 0.0, 0.0, 0.0, 0.0, 0.0, 0.0, 0.0, 0.0, 0.0, 0.0, 0.0, 0.0, 0.0, 0.0, 0.0, 0.0, 0.0, 0.0, 0.0, 0.0, 0.0, 0.0, 0.0, 0.0, 0.0, 0.0, 0.0, 0.0, 0.0, 0.0, 0.0, 0.0, 0.0, 0.0, 0.0, 0.0, 0.0, 0.0, 0.0, 0.0, 0.0, 0.0, 0.0, 0.0, 0.0, 0.0, 0.0, 0.0, 0.0, 0.0, 0.0, 0.0, 0.0, 0.0, 0.0, 0.0, 0.0, 0.0, 0.0, 0.0, 0.0, 0.0, 0.0, 0.0, 0.0, 0.0, 0.0, 0.0, 0.0, 0.0, 0.0, 0.0, 0.0, 0.0, 0.0, 0.0, 0.0, 0.0, 0.0, 0.0, 0.0, 0.0, 0.0, 0.0, 0.0, 0.0, 0.0, 0.0, 0.0, 0.0, 0.0, 0.0, 0.0, 0.0, 0.0, 0.0, 0.0, 0.0, 0.0, 0.0, 0.0, 0.0, 0.0, 0.0, 0.0, 0.0, 0.0, 0.0, 0.0, 0.0, 0.0, 0.0, 0.0, 0.0, 0.0, 0.0, 0.0, 0.0, 0.0, 0.0, 0.0, 0.0, 0.0, 0.0, 0.0, 0.0, 0.0, 0.0, 0.0, 0.0, 0.0, 0.0, 0.0, 0.0, 0.0, 0.0, 0.0, 0.0, 0.0, 0.0, 0.0, 0.0, 0.0, 0.0, 0.0, 0.0, 0.0, 0.0, 0.0, 0.0, 0.0, 0.0, 0.0, 0.0, 0.0, 0.0, 0.0, 0.0, 0.0, 0.0, 0.0, 0.0, 0.0, 0.0, 0.0, 0.0, 0.0, 0.0, 0.0, 0.0, 0.0, 0.0, 0.0, 0.0, 0.0, 0.0, 0.0, 0.0, 0.0, 0.0, 0.0, 0.0, 0.0, 0.0, 0.0, 0.0, 0.0, 0.0, 0.0, 0.0, 0.0, 0.0, 0.0, 0.0, 0.0, 0.0, 0.0, 0.0, 0.0, 0.0, 0.0, 0.0, 0.0, 0.0, 0.0, 0.0, 0.0, 0.0, 0.0, 0.0, 0.0, 0.0, 0.0, 0.0, 0.0, 0.0, 0.0, 0.0, 0.0, 0.0, 0.0, 0.0, 0.0, 0.0, 0.0, 0.0, 0.0, 0.0, 0.0, 0.0, 0.0, 0.0, 0.0, 0.0, 0.0, 0.0, 0.0, 0.0, 0.0, 0.0, 0.0, 0.0, 0.0, 0.0, 0.0, 0.0, 0.0, 0.0, 0.0, 0.0, 0.0, 0.0, 0.0, 0.0, 0.0, 0.0, 0.0, 0.0, 0.0, 0.0, 0.0, 0.0, 0.0, 0.0, 0.0, 0.0, 0.0, 0.0, 0.0, 0.0, 0.0, 0.0, 0.0, 0.0, 0.0, 0.0, 0.0, 0.0, 0.0, 0.0, 0.0, 0.0, 0.0, 0.0, 0.0, 0.0, 0.0, 0.0, 0.0, 0.0, 0.0, 0.0, 0.0, 0.0, 0.0, 0.0, 0.0, 0.0, 0.0, 0.0, 0.0, 0.0, 0.0, 0.0, 0.0, 0.0, 0.0, 0.0])
me_circle_002.update()

# ---- objects
ob_object = bpy.data.objects.new('Object', me_circle_002)

# ---- transforms, parenting, visibility, modifiers, constraints
ob_object.location = (0.0, 0.0, 0.0)
ob_object.rotation_euler = (0.0, 3.142, 0.0)

# ---- collection membership
col_collection.objects.link(ob_object)

# ---- scene / render settings (as saved in the file)
scene.frame_start = 1; scene.frame_end = 250; scene.frame_set(3)
scene.render.engine = 'BLENDER_EEVEE_NEXT'
scene.cycles.sampling_pattern = 'TABULATED_SOBOL'
scene.cycles.use_light_tree = False
scene.view_settings.view_transform = 'Filmic'
bpy.context.view_layer.update()

# ---- added for rendering (the .blend has no active camera and no usable light): camera, sun
cam_auto = bpy.data.cameras.new('AutoCamera')
cam_auto.lens = 50.0
cam_auto.sensor_width = 36.0
cam_auto.clip_end = 1000.0
ob_auto_camera = bpy.data.objects.new('AutoCamera', cam_auto)
scene.collection.objects.link(ob_auto_camera)
ob_auto_camera.location = (2.25248, -2.55833, 1.80199)
ob_auto_camera.rotation_euler = (1.09748, -7.21219e-08, 0.694738)
scene.camera = ob_auto_camera
light_auto_sun = bpy.data.lights.new('AutoSun', 'SUN')
light_auto_sun.energy = 3.0
light_auto_sun.angle = 0.0523599
ob_auto_sun = bpy.data.objects.new('AutoSun', light_auto_sun)
scene.collection.objects.link(ob_auto_sun)
ob_auto_sun.rotation_euler = (0.872665, 0.174533, 0.523599)
bpy.context.view_layer.update()
